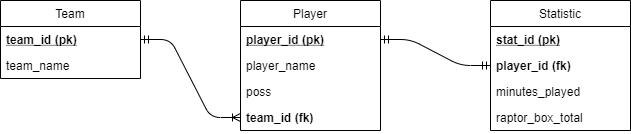

The diagram above was exported from draw.io. Its source (the exported page's mxGraphModel, read from the mxfile embedded in the PNG):
<mxGraphModel dx="1264" dy="592" grid="1" gridSize="10" guides="1" tooltips="1" connect="1" arrows="1" fold="1" page="1" pageScale="1" pageWidth="827" pageHeight="1169" math="0" shadow="0">
  <root>
    <mxCell id="0" />
    <mxCell id="1" parent="0" />
    <mxCell id="ytsJmt8xNe1O_SfI-s6d-20" value="Player" style="swimlane;fontStyle=0;childLayout=stackLayout;horizontal=1;startSize=26;horizontalStack=0;resizeParent=1;resizeParentMax=0;resizeLast=0;collapsible=1;marginBottom=0;" parent="1" vertex="1">
      <mxGeometry x="350" y="50" width="140" height="130" as="geometry" />
    </mxCell>
    <mxCell id="ytsJmt8xNe1O_SfI-s6d-21" value="player_id (pk)" style="text;strokeColor=none;fillColor=none;align=left;verticalAlign=top;spacingLeft=4;spacingRight=4;overflow=hidden;rotatable=0;points=[[0,0.5],[1,0.5]];portConstraint=eastwest;fontStyle=5" parent="ytsJmt8xNe1O_SfI-s6d-20" vertex="1">
      <mxGeometry y="26" width="140" height="26" as="geometry" />
    </mxCell>
    <mxCell id="ytsJmt8xNe1O_SfI-s6d-22" value="player_name" style="text;strokeColor=none;fillColor=none;align=left;verticalAlign=top;spacingLeft=4;spacingRight=4;overflow=hidden;rotatable=0;points=[[0,0.5],[1,0.5]];portConstraint=eastwest;" parent="ytsJmt8xNe1O_SfI-s6d-20" vertex="1">
      <mxGeometry y="52" width="140" height="26" as="geometry" />
    </mxCell>
    <mxCell id="ytsJmt8xNe1O_SfI-s6d-23" value="poss" style="text;strokeColor=none;fillColor=none;align=left;verticalAlign=top;spacingLeft=4;spacingRight=4;overflow=hidden;rotatable=0;points=[[0,0.5],[1,0.5]];portConstraint=eastwest;" parent="ytsJmt8xNe1O_SfI-s6d-20" vertex="1">
      <mxGeometry y="78" width="140" height="26" as="geometry" />
    </mxCell>
    <mxCell id="ytsJmt8xNe1O_SfI-s6d-40" value="team_id (fk)" style="text;strokeColor=none;fillColor=none;align=left;verticalAlign=top;spacingLeft=4;spacingRight=4;overflow=hidden;rotatable=0;points=[[0,0.5],[1,0.5]];portConstraint=eastwest;fontStyle=1" parent="ytsJmt8xNe1O_SfI-s6d-20" vertex="1">
      <mxGeometry y="104" width="140" height="26" as="geometry" />
    </mxCell>
    <mxCell id="ytsJmt8xNe1O_SfI-s6d-24" value="Statistic" style="swimlane;fontStyle=0;childLayout=stackLayout;horizontal=1;startSize=26;horizontalStack=0;resizeParent=1;resizeParentMax=0;resizeLast=0;collapsible=1;marginBottom=0;" parent="1" vertex="1">
      <mxGeometry x="600" y="50" width="140" height="130" as="geometry" />
    </mxCell>
    <mxCell id="ytsJmt8xNe1O_SfI-s6d-44" value="stat_id (pk)" style="text;strokeColor=none;fillColor=none;align=left;verticalAlign=top;spacingLeft=4;spacingRight=4;overflow=hidden;rotatable=0;points=[[0,0.5],[1,0.5]];portConstraint=eastwest;fontStyle=5" parent="ytsJmt8xNe1O_SfI-s6d-24" vertex="1">
      <mxGeometry y="26" width="140" height="26" as="geometry" />
    </mxCell>
    <mxCell id="ytsJmt8xNe1O_SfI-s6d-48" value="player_id (fk)" style="text;strokeColor=none;fillColor=none;align=left;verticalAlign=top;spacingLeft=4;spacingRight=4;overflow=hidden;rotatable=0;points=[[0,0.5],[1,0.5]];portConstraint=eastwest;fontStyle=1" parent="ytsJmt8xNe1O_SfI-s6d-24" vertex="1">
      <mxGeometry y="52" width="140" height="26" as="geometry" />
    </mxCell>
    <mxCell id="ytsJmt8xNe1O_SfI-s6d-27" value="minutes_played" style="text;strokeColor=none;fillColor=none;align=left;verticalAlign=top;spacingLeft=4;spacingRight=4;overflow=hidden;rotatable=0;points=[[0,0.5],[1,0.5]];portConstraint=eastwest;fontStyle=0" parent="ytsJmt8xNe1O_SfI-s6d-24" vertex="1">
      <mxGeometry y="78" width="140" height="26" as="geometry" />
    </mxCell>
    <mxCell id="UwjFguhLDZVLwsVT7CSt-1" value="raptor_box_total" style="text;strokeColor=none;fillColor=none;align=left;verticalAlign=top;spacingLeft=4;spacingRight=4;overflow=hidden;rotatable=0;points=[[0,0.5],[1,0.5]];portConstraint=eastwest;fontStyle=0" parent="ytsJmt8xNe1O_SfI-s6d-24" vertex="1">
      <mxGeometry y="104" width="140" height="26" as="geometry" />
    </mxCell>
    <mxCell id="ytsJmt8xNe1O_SfI-s6d-28" value="Team" style="swimlane;fontStyle=0;childLayout=stackLayout;horizontal=1;startSize=26;horizontalStack=0;resizeParent=1;resizeParentMax=0;resizeLast=0;collapsible=1;marginBottom=0;" parent="1" vertex="1">
      <mxGeometry x="110" y="50" width="140" height="78" as="geometry" />
    </mxCell>
    <mxCell id="ytsJmt8xNe1O_SfI-s6d-46" value="team_id (pk)" style="text;strokeColor=none;fillColor=none;align=left;verticalAlign=top;spacingLeft=4;spacingRight=4;overflow=hidden;rotatable=0;points=[[0,0.5],[1,0.5]];portConstraint=eastwest;fontStyle=5" parent="ytsJmt8xNe1O_SfI-s6d-28" vertex="1">
      <mxGeometry y="26" width="140" height="26" as="geometry" />
    </mxCell>
    <mxCell id="ytsJmt8xNe1O_SfI-s6d-29" value="team_name" style="text;strokeColor=none;fillColor=none;align=left;verticalAlign=top;spacingLeft=4;spacingRight=4;overflow=hidden;rotatable=0;points=[[0,0.5],[1,0.5]];portConstraint=eastwest;fontStyle=0" parent="ytsJmt8xNe1O_SfI-s6d-28" vertex="1">
      <mxGeometry y="52" width="140" height="26" as="geometry" />
    </mxCell>
    <mxCell id="ytsJmt8xNe1O_SfI-s6d-42" value="" style="edgeStyle=entityRelationEdgeStyle;fontSize=12;html=1;endArrow=ERoneToMany;startArrow=ERmandOne;exitX=1;exitY=0.5;exitDx=0;exitDy=0;entryX=0;entryY=0.5;entryDx=0;entryDy=0;" parent="1" source="ytsJmt8xNe1O_SfI-s6d-46" target="ytsJmt8xNe1O_SfI-s6d-40" edge="1">
      <mxGeometry width="100" height="100" relative="1" as="geometry">
        <mxPoint x="600" y="260" as="sourcePoint" />
        <mxPoint x="700" y="160" as="targetPoint" />
      </mxGeometry>
    </mxCell>
    <mxCell id="bnNqoWOs0GpsZbuaw5V3-1" value="" style="edgeStyle=entityRelationEdgeStyle;fontSize=12;html=1;endArrow=ERmandOne;startArrow=ERmandOne;entryX=0;entryY=0.5;entryDx=0;entryDy=0;exitX=1;exitY=0.5;exitDx=0;exitDy=0;" edge="1" parent="1" source="ytsJmt8xNe1O_SfI-s6d-21" target="ytsJmt8xNe1O_SfI-s6d-48">
      <mxGeometry width="100" height="100" relative="1" as="geometry">
        <mxPoint x="360" y="360" as="sourcePoint" />
        <mxPoint x="460" y="260" as="targetPoint" />
      </mxGeometry>
    </mxCell>
  </root>
</mxGraphModel>